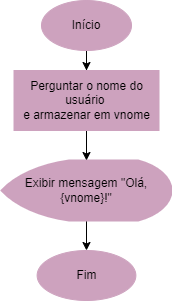

The diagram above was exported from draw.io. Its source (the exported page's mxGraphModel, read from the mxfile embedded in the PNG):
<mxGraphModel dx="786" dy="860" grid="1" gridSize="10" guides="1" tooltips="1" connect="1" arrows="1" fold="1" page="1" pageScale="1" pageWidth="827" pageHeight="1169" math="0" shadow="0">
  <root>
    <mxCell id="0" />
    <mxCell id="1" parent="0" />
    <mxCell id="qlBUHiStq8htMwXz_PqW-15" value="" style="edgeStyle=orthogonalEdgeStyle;rounded=0;orthogonalLoop=1;jettySize=auto;html=1;" edge="1" parent="1" source="lcnMWIPqXKdJ0IidXDVE-1" target="qlBUHiStq8htMwXz_PqW-14">
      <mxGeometry relative="1" as="geometry" />
    </mxCell>
    <mxCell id="lcnMWIPqXKdJ0IidXDVE-1" value="Início" style="ellipse;whiteSpace=wrap;html=1;fillColor=#CDA2BE;strokeColor=light-dark(#CDA2BE,#FFFFFF);" parent="1" vertex="1">
      <mxGeometry x="340" y="140" width="90" height="50" as="geometry" />
    </mxCell>
    <mxCell id="lcnMWIPqXKdJ0IidXDVE-55" value="Fim" style="ellipse;whiteSpace=wrap;html=1;fillColor=#CDA2BE;strokeColor=light-dark(#CDA2BE,#FFFFFF);" parent="1" vertex="1">
      <mxGeometry x="335.63" y="390" width="98.75" height="50" as="geometry" />
    </mxCell>
    <mxCell id="qlBUHiStq8htMwXz_PqW-6" value="" style="edgeStyle=orthogonalEdgeStyle;rounded=0;orthogonalLoop=1;jettySize=auto;html=1;" edge="1" parent="1" source="qlBUHiStq8htMwXz_PqW-4" target="lcnMWIPqXKdJ0IidXDVE-55">
      <mxGeometry relative="1" as="geometry" />
    </mxCell>
    <mxCell id="qlBUHiStq8htMwXz_PqW-4" value="Exibir mensagem &quot;Olá, {vnome}!&quot;" style="strokeWidth=2;html=1;shape=mxgraph.flowchart.display;whiteSpace=wrap;strokeColor=light-dark(#CDA2BE,#000000);fillColor=light-dark(#CDA2BE,#000000);" vertex="1" parent="1">
      <mxGeometry x="300" y="300" width="170" height="60" as="geometry" />
    </mxCell>
    <mxCell id="qlBUHiStq8htMwXz_PqW-16" value="" style="edgeStyle=orthogonalEdgeStyle;rounded=0;orthogonalLoop=1;jettySize=auto;html=1;" edge="1" parent="1" source="qlBUHiStq8htMwXz_PqW-14" target="qlBUHiStq8htMwXz_PqW-4">
      <mxGeometry relative="1" as="geometry" />
    </mxCell>
    <mxCell id="qlBUHiStq8htMwXz_PqW-14" value="Perguntar o nome do usuário&amp;nbsp;&lt;div&gt;e armazenar em vnome&lt;/div&gt;" style="rounded=0;whiteSpace=wrap;html=1;strokeColor=light-dark(#CDA2BE,#000000);fillColor=light-dark(#CDA2BE,#000000);" vertex="1" parent="1">
      <mxGeometry x="312.51" y="210" width="144.99" height="60" as="geometry" />
    </mxCell>
  </root>
</mxGraphModel>